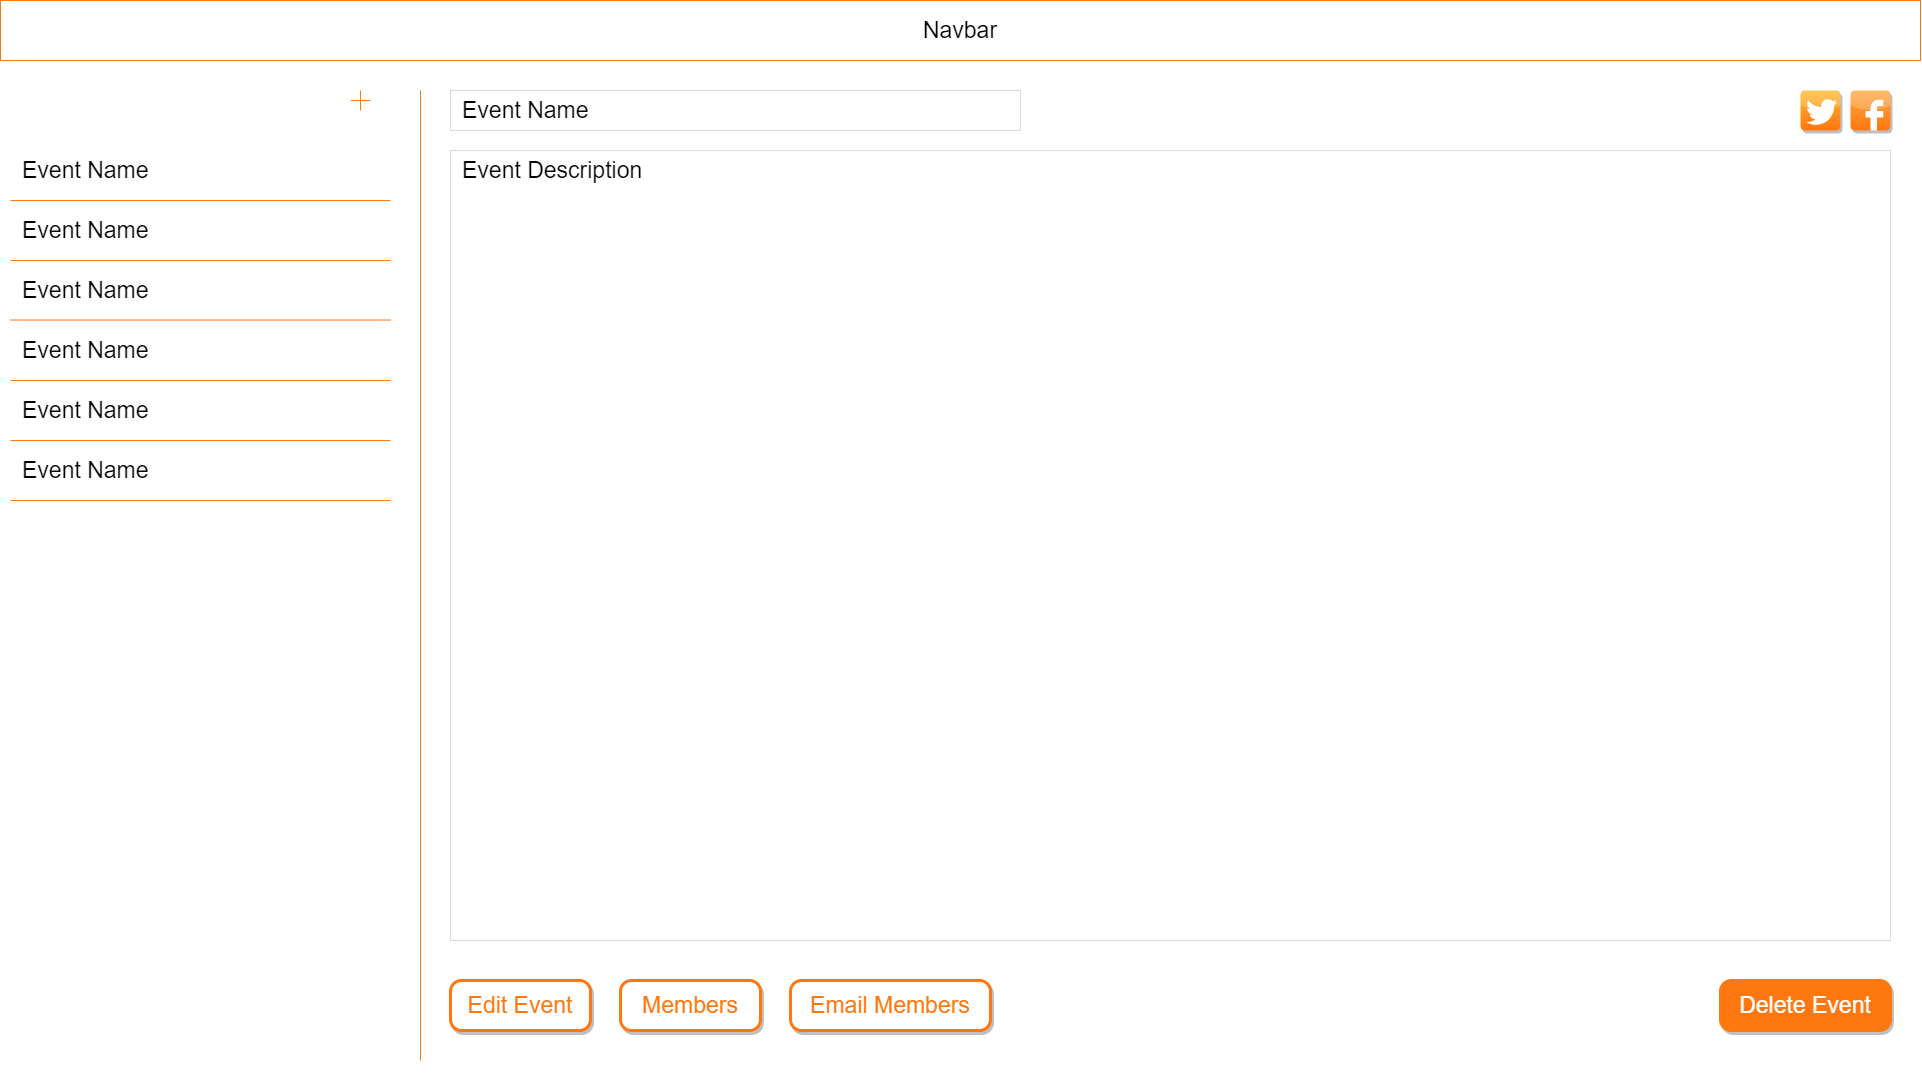

The diagram above was exported from draw.io. Its source (the exported page's mxGraphModel, read from the mxfile embedded in the PNG):
<mxGraphModel dx="2031" dy="1189" grid="1" gridSize="10" guides="1" tooltips="1" connect="1" arrows="1" fold="1" page="1" pageScale="1" pageWidth="1700" pageHeight="1100" math="0" shadow="0">
  <root>
    <mxCell id="0" />
    <mxCell id="1" style="locked=1;" parent="0" />
    <mxCell id="1tZOtWS8Zyv9I0hBtTAP-1" value="" style="rounded=0;whiteSpace=wrap;html=1;strokeColor=none;" parent="1" vertex="1">
      <mxGeometry x="40" y="40" width="1920" height="1080" as="geometry" />
    </mxCell>
    <mxCell id="1tZOtWS8Zyv9I0hBtTAP-2" value="Foreground" style="locked=1;" parent="0" />
    <mxCell id="1tZOtWS8Zyv9I0hBtTAP-3" value="Navbar" style="rounded=0;whiteSpace=wrap;html=1;fontSize=23;strokeColor=#FF770F;" parent="1tZOtWS8Zyv9I0hBtTAP-2" vertex="1">
      <mxGeometry x="40" y="40" width="1920" height="60" as="geometry" />
    </mxCell>
    <mxCell id="1tZOtWS8Zyv9I0hBtTAP-4" value="" style="rounded=0;whiteSpace=wrap;html=1;fontSize=23;strokeColor=none;" parent="1tZOtWS8Zyv9I0hBtTAP-2" vertex="1">
      <mxGeometry x="40" y="110" width="390" height="1010" as="geometry" />
    </mxCell>
    <mxCell id="1tZOtWS8Zyv9I0hBtTAP-5" value="Event Name" style="rounded=0;whiteSpace=wrap;html=1;fontSize=23;align=left;spacingLeft=20;strokeColor=none;" parent="1tZOtWS8Zyv9I0hBtTAP-2" vertex="1">
      <mxGeometry x="40" y="300" width="390" height="60" as="geometry" />
    </mxCell>
    <mxCell id="1tZOtWS8Zyv9I0hBtTAP-6" value="Event Name" style="rounded=0;whiteSpace=wrap;html=1;fontSize=23;align=left;spacingLeft=20;strokeColor=none;" parent="1tZOtWS8Zyv9I0hBtTAP-2" vertex="1">
      <mxGeometry x="40" y="240" width="390" height="60" as="geometry" />
    </mxCell>
    <mxCell id="1tZOtWS8Zyv9I0hBtTAP-7" value="Event Name" style="rounded=0;whiteSpace=wrap;html=1;fontSize=23;align=left;spacingLeft=20;strokeColor=none;" parent="1tZOtWS8Zyv9I0hBtTAP-2" vertex="1">
      <mxGeometry x="40" y="180" width="390" height="60" as="geometry" />
    </mxCell>
    <mxCell id="1tZOtWS8Zyv9I0hBtTAP-8" value="Event Name" style="rounded=0;whiteSpace=wrap;html=1;fontSize=23;align=left;spacingLeft=20;strokeColor=none;" parent="1tZOtWS8Zyv9I0hBtTAP-2" vertex="1">
      <mxGeometry x="40" y="480" width="390" height="60" as="geometry" />
    </mxCell>
    <mxCell id="1tZOtWS8Zyv9I0hBtTAP-9" value="Event Name" style="rounded=0;whiteSpace=wrap;html=1;fontSize=23;align=left;spacingLeft=20;strokeColor=none;" parent="1tZOtWS8Zyv9I0hBtTAP-2" vertex="1">
      <mxGeometry x="40" y="420" width="390" height="60" as="geometry" />
    </mxCell>
    <mxCell id="1tZOtWS8Zyv9I0hBtTAP-10" value="Event Name" style="rounded=0;whiteSpace=wrap;html=1;fontSize=23;align=left;spacingLeft=20;strokeColor=none;" parent="1tZOtWS8Zyv9I0hBtTAP-2" vertex="1">
      <mxGeometry x="40" y="360" width="390" height="60" as="geometry" />
    </mxCell>
    <mxCell id="1tZOtWS8Zyv9I0hBtTAP-14" value="" style="group;" parent="1tZOtWS8Zyv9I0hBtTAP-2" vertex="1" connectable="0">
      <mxGeometry x="380" y="120" width="40" height="40" as="geometry" />
    </mxCell>
    <mxCell id="1tZOtWS8Zyv9I0hBtTAP-13" value="" style="endArrow=none;html=1;fontSize=23;strokeColor=#FF770F;" parent="1tZOtWS8Zyv9I0hBtTAP-14" edge="1">
      <mxGeometry width="50" height="50" relative="1" as="geometry">
        <mxPoint x="30" y="20" as="sourcePoint" />
        <mxPoint x="10" y="20" as="targetPoint" />
      </mxGeometry>
    </mxCell>
    <mxCell id="1tZOtWS8Zyv9I0hBtTAP-12" value="" style="endArrow=none;html=1;fontSize=23;strokeColor=#FF770F;" parent="1tZOtWS8Zyv9I0hBtTAP-14" edge="1">
      <mxGeometry width="50" height="50" relative="1" as="geometry">
        <mxPoint x="20" y="30" as="sourcePoint" />
        <mxPoint x="20" y="10" as="targetPoint" />
      </mxGeometry>
    </mxCell>
    <mxCell id="1tZOtWS8Zyv9I0hBtTAP-16" value="" style="endArrow=none;html=1;fontSize=23;exitX=1;exitY=1;exitDx=0;exitDy=0;strokeColor=#FF770F;" parent="1tZOtWS8Zyv9I0hBtTAP-2" source="1tZOtWS8Zyv9I0hBtTAP-7" edge="1">
      <mxGeometry width="50" height="50" relative="1" as="geometry">
        <mxPoint x="60" y="239.51999999999998" as="sourcePoint" />
        <mxPoint x="50" y="240" as="targetPoint" />
      </mxGeometry>
    </mxCell>
    <mxCell id="1tZOtWS8Zyv9I0hBtTAP-19" value="" style="endArrow=none;html=1;fontSize=23;exitX=1;exitY=1;exitDx=0;exitDy=0;strokeColor=#FF770F;" parent="1tZOtWS8Zyv9I0hBtTAP-2" edge="1">
      <mxGeometry width="50" height="50" relative="1" as="geometry">
        <mxPoint x="429.9999999999998" y="300" as="sourcePoint" />
        <mxPoint x="50" y="300" as="targetPoint" />
      </mxGeometry>
    </mxCell>
    <mxCell id="1tZOtWS8Zyv9I0hBtTAP-20" value="" style="endArrow=none;html=1;fontSize=23;exitX=1;exitY=1;exitDx=0;exitDy=0;strokeColor=#FF770F;" parent="1tZOtWS8Zyv9I0hBtTAP-2" edge="1">
      <mxGeometry width="50" height="50" relative="1" as="geometry">
        <mxPoint x="429.9999999999998" y="359.52" as="sourcePoint" />
        <mxPoint x="50" y="359.52" as="targetPoint" />
      </mxGeometry>
    </mxCell>
    <mxCell id="1tZOtWS8Zyv9I0hBtTAP-21" value="" style="endArrow=none;html=1;fontSize=23;exitX=1;exitY=1;exitDx=0;exitDy=0;strokeColor=#FF770F;" parent="1tZOtWS8Zyv9I0hBtTAP-2" edge="1">
      <mxGeometry width="50" height="50" relative="1" as="geometry">
        <mxPoint x="429.9999999999998" y="420" as="sourcePoint" />
        <mxPoint x="50" y="420" as="targetPoint" />
      </mxGeometry>
    </mxCell>
    <mxCell id="1tZOtWS8Zyv9I0hBtTAP-22" value="" style="endArrow=none;html=1;fontSize=23;exitX=1;exitY=1;exitDx=0;exitDy=0;strokeColor=#FF770F;" parent="1tZOtWS8Zyv9I0hBtTAP-2" edge="1">
      <mxGeometry width="50" height="50" relative="1" as="geometry">
        <mxPoint x="429.9999999999998" y="480" as="sourcePoint" />
        <mxPoint x="50" y="480" as="targetPoint" />
      </mxGeometry>
    </mxCell>
    <mxCell id="1tZOtWS8Zyv9I0hBtTAP-23" value="" style="endArrow=none;html=1;fontSize=23;exitX=1;exitY=1;exitDx=0;exitDy=0;strokeColor=#FF770F;" parent="1tZOtWS8Zyv9I0hBtTAP-2" edge="1">
      <mxGeometry width="50" height="50" relative="1" as="geometry">
        <mxPoint x="429.9999999999998" y="540" as="sourcePoint" />
        <mxPoint x="50" y="540" as="targetPoint" />
      </mxGeometry>
    </mxCell>
    <mxCell id="1tZOtWS8Zyv9I0hBtTAP-33" value="" style="dashed=0;outlineConnect=0;html=1;align=center;labelPosition=center;verticalLabelPosition=bottom;verticalAlign=top;shape=mxgraph.webicons.facebook;rounded=1;shadow=1;labelBackgroundColor=none;strokeWidth=3;fontSize=23;fontColor=#FFFFFF;strokeColor=none;fillColor=#FFA845;gradientColor=#FF770F;" parent="1tZOtWS8Zyv9I0hBtTAP-2" vertex="1">
      <mxGeometry x="1890" y="130" width="40" height="40" as="geometry" />
    </mxCell>
    <mxCell id="1tZOtWS8Zyv9I0hBtTAP-35" value="" style="dashed=0;outlineConnect=0;html=1;align=center;labelPosition=center;verticalLabelPosition=bottom;verticalAlign=top;shape=mxgraph.webicons.twitter;rounded=1;shadow=1;labelBackgroundColor=none;strokeColor=#000000;strokeWidth=3;fontSize=23;fontColor=#FFFFFF;fillColor=#FFB92E;gradientColor=#FF770F;" parent="1tZOtWS8Zyv9I0hBtTAP-2" vertex="1">
      <mxGeometry x="1840" y="130" width="40" height="40" as="geometry" />
    </mxCell>
    <mxCell id="1tZOtWS8Zyv9I0hBtTAP-24" value="Edit Panel" style="locked=1;" parent="0" />
    <mxCell id="1tZOtWS8Zyv9I0hBtTAP-25" value="" style="endArrow=none;html=1;strokeColor=#FF770F;fontSize=23;" parent="1tZOtWS8Zyv9I0hBtTAP-24" edge="1">
      <mxGeometry width="50" height="50" relative="1" as="geometry">
        <mxPoint x="460" y="1100" as="sourcePoint" />
        <mxPoint x="460" y="130" as="targetPoint" />
      </mxGeometry>
    </mxCell>
    <mxCell id="1tZOtWS8Zyv9I0hBtTAP-26" value="Event Name" style="rounded=0;whiteSpace=wrap;html=1;fontSize=23;align=left;spacingLeft=10;strokeColor=#DBDBDB;" parent="1tZOtWS8Zyv9I0hBtTAP-24" vertex="1">
      <mxGeometry x="490" y="130" width="570" height="40" as="geometry" />
    </mxCell>
    <mxCell id="1tZOtWS8Zyv9I0hBtTAP-27" value="Event Description" style="rounded=0;whiteSpace=wrap;html=1;fontSize=23;align=left;spacingLeft=10;strokeColor=#DBDBDB;verticalAlign=top;" parent="1tZOtWS8Zyv9I0hBtTAP-24" vertex="1">
      <mxGeometry x="490" y="190" width="1440" height="790" as="geometry" />
    </mxCell>
    <mxCell id="1tZOtWS8Zyv9I0hBtTAP-28" value="Edit Event" style="rounded=1;whiteSpace=wrap;html=1;fontSize=23;align=center;arcSize=22;strokeColor=#FF770F;fillColor=#FFFFFF;strokeWidth=3;fontColor=#FF770F;labelBorderColor=none;labelBackgroundColor=none;shadow=1;" parent="1tZOtWS8Zyv9I0hBtTAP-24" vertex="1">
      <mxGeometry x="490" y="1020" width="140" height="50" as="geometry" />
    </mxCell>
    <mxCell id="1tZOtWS8Zyv9I0hBtTAP-30" value="Members" style="rounded=1;whiteSpace=wrap;html=1;fontSize=23;align=center;arcSize=22;strokeColor=#FF770F;fillColor=#FFFFFF;strokeWidth=3;fontColor=#FF770F;labelBorderColor=none;labelBackgroundColor=none;shadow=1;" parent="1tZOtWS8Zyv9I0hBtTAP-24" vertex="1">
      <mxGeometry x="660" y="1020" width="140" height="50" as="geometry" />
    </mxCell>
    <mxCell id="Dewh3CzWy6auXMnGmGgH-1" value="Email Members" style="rounded=1;whiteSpace=wrap;html=1;fontSize=23;align=center;arcSize=22;strokeColor=#FF770F;fillColor=#FFFFFF;strokeWidth=3;fontColor=#FF770F;labelBorderColor=none;labelBackgroundColor=none;shadow=1;" parent="1tZOtWS8Zyv9I0hBtTAP-24" vertex="1">
      <mxGeometry x="830" y="1020" width="200" height="50" as="geometry" />
    </mxCell>
    <mxCell id="RpC3D2LWtO9_MYvMfXuR-1" value="Delete Event" style="rounded=1;whiteSpace=wrap;html=1;fontSize=23;align=center;arcSize=22;strokeColor=#FF770F;strokeWidth=3;labelBorderColor=none;labelBackgroundColor=none;shadow=1;fillColor=#FF770F;fontColor=#FFFFFF;" vertex="1" parent="1tZOtWS8Zyv9I0hBtTAP-24">
      <mxGeometry x="1760" y="1020" width="170" height="50" as="geometry" />
    </mxCell>
  </root>
</mxGraphModel>